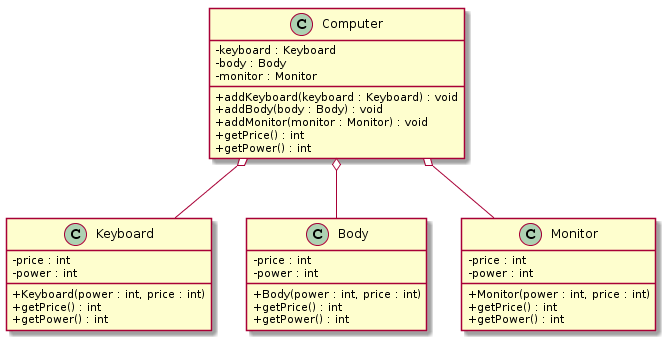

The diagram above was rendered by PlantUML. Its source (embedded in the PNG):
@startuml
skinparam classAttributeIconSize 0

class Computer {
    - keyboard : Keyboard
    - body : Body
    - monitor : Monitor
    
    + addKeyboard(keyboard : Keyboard) : void
    + addBody(body : Body) : void
    + addMonitor(monitor : Monitor) : void
    + getPrice() : int
    + getPower() : int
}

class Keyboard {
    - price : int
    - power : int
    
    + Keyboard(power : int, price : int)
    + getPrice() : int
    + getPower() : int
}

class Body {
    - price : int
    - power : int
    
    + Body(power : int, price : int)
    + getPrice() : int
    + getPower() : int
}

class Monitor {
    - price : int
    - power : int
    
    + Monitor(power : int, price : int)
    + getPrice() : int
    + getPower() : int
}

Computer o-- Keyboard
Computer o-- Body
Computer o-- Monitor
@enduml